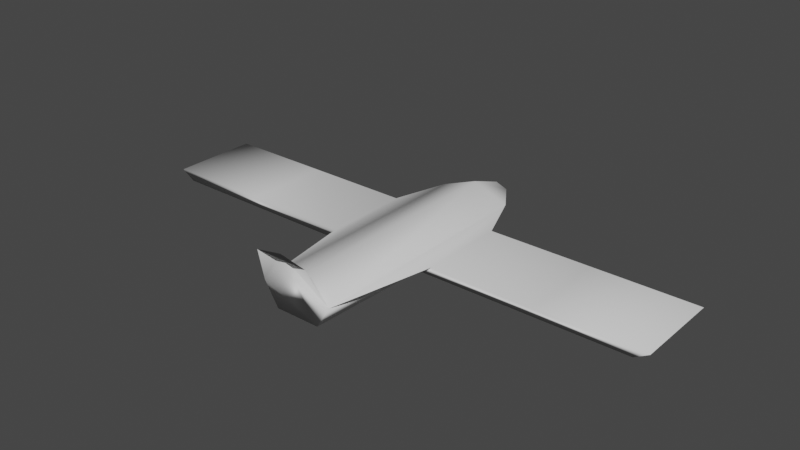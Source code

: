 # Source: Bird.blend  (saved by Blender 2.83.18; exported with 4.5.12 LTS)
import bpy
from mathutils import Matrix  # noqa: F401  (used for matrix-valued properties, if any)

bpy.ops.wm.read_factory_settings(use_empty=True)
scene = bpy.context.scene
scene.name = 'Scene'

# ---- collections
col_collection = bpy.data.collections.new('Collection'); scene.collection.children.link(col_collection)

# ---- world
world_world = bpy.data.worlds.new('World'); scene.world = world_world
world_world.use_nodes = True; world_world.node_tree.nodes.clear()
_N = world_world.node_tree.nodes; _L = world_world.node_tree.links
n0 = _N.new('ShaderNodeOutputWorld'); n0.name = 'World Output'; n0.location = (300, 300)
n1 = _N.new('ShaderNodeBackground'); n1.name = 'Background'; n1.location = (10, 300)
n1.inputs[0].default_value = (0.05088, 0.05088, 0.05088, 1.0)
_L.new(n1.outputs[0], n0.inputs[0])
n0.is_active_output = True
world_world.color = (0.05088, 0.05088, 0.05088)
world_world.use_sun_shadow = False
world_world.sun_shadow_jitter_overblur = 0.0

# ---- meshes
me_cylinder = bpy.data.meshes.new('Cylinder')
me_cylinder.from_pydata([(-1.624e-08, 0.3301, -1.298), (-9.94e-09, 2.456, 1.124), (0.3139, 0.102, -1.298), (0.6944, 2.209, 1.124), (0.194, -0.267, -1.298), (-1.106, -0.2618, 0.1254), (-0.194, -0.267, -1.298), (-1.106, -0.2618, -0.586), (-0.3139, 0.102, -1.298), (-0.6944, 2.209, 1.124), (0.0, 1.0, -1.0), (0.9511, 0.309, -1.0), (0.5878, -0.809, -1.0), (-0.5878, -0.809, -1.0), (-0.9511, 0.309, -1.0), (0.9511, 0.309, 1.0), (0.0, 1.0, 1.0), (0.5878, -0.809, 1.0), (-0.5878, -0.809, 1.0), (-0.9511, 0.309, 1.0), (-1.469, 0.1666, -0.586), (-1.469, 0.1666, 0.1254), (-6.574, -0.2443, -0.586), (-6.938, 0.1842, -0.586), (-6.938, 0.1842, 0.1254), (-6.574, -0.2443, 0.1254), (1.474, 0.2622, 0.1345), (1.474, 0.2622, -0.5857), (1.111, -0.1417, -0.5857), (1.111, -0.1417, 0.1345), (6.904, 0.2746, 0.1345), (6.904, 0.2746, -0.5857), (6.541, -0.1293, -0.5857), (6.541, -0.1293, 0.1345), (-4.203, 0.1754, -0.586), (-4.203, 0.1754, 0.1254), (-3.84, -0.2531, -0.586), (-3.84, -0.2531, 0.1254), (3.826, -0.1355, 0.1345), (4.189, 0.2684, 0.1345), (4.189, 0.2684, -0.5857), (3.826, -0.1355, -0.5857)], [], [(10, 16, 15, 11), (15, 17, 29, 26), (12, 17, 18, 13), (19, 14, 20, 21), (18, 19, 21, 5), (14, 19, 16, 10), (0, 2, 4, 6, 8), (2, 0, 10, 11), (4, 2, 11, 12), (6, 4, 12, 13), (8, 6, 13, 14), (0, 8, 14, 10), (3, 1, 9, 19, 18, 17, 15), (35, 34, 23, 24), (14, 13, 7, 20), (13, 18, 5, 7), (22, 25, 24, 23), (1, 3, 15, 16, 19, 9), (34, 36, 22, 23), (37, 35, 24, 25), (36, 37, 25, 22), (39, 38, 33, 30), (11, 15, 26, 27), (17, 12, 28, 29), (12, 11, 27, 28), (31, 30, 33, 32), (40, 39, 30, 31), (38, 41, 32, 33), (41, 40, 31, 32), (7, 5, 37, 36), (5, 21, 35, 37), (20, 7, 36, 34), (21, 20, 34, 35), (28, 27, 40, 41), (29, 28, 41, 38), (27, 26, 39, 40), (26, 29, 38, 39)])
me_cylinder.polygons.foreach_set('use_smooth', [True] * 37)
_uv = me_cylinder.uv_layers.new(name='UVMap')
_uv.uv.foreach_set('vector', [0.3595, 0.3322, 3.215e-08, 0.3322, 2.143e-08, 0.2446, 0.3595, 0.2446, 0.4783, 0.3242, 0.3911, 0.05584, 0.3911, 0.05584, 0.4783, 0.3242, 0.4047, 0.007642, 0.4047, 0.1642, 0.4, 0.1642, 0.4, 0.007642, 0.0, 0.3823, 0.3595, 0.3823, 0.2851, 0.416, 0.1572, 0.416, 0.1089, 0.05584, 0.02175, 0.3242, 0.02175, 0.3242, 0.1089, 0.05584, 0.3595, 0.3823, 0.0, 0.3823, 3.215e-08, 0.3322, 0.3595, 0.3322, 0.8711, 0.9933, 0.972, 0.92, 0.9335, 0.8013, 0.8087, 0.8013, 0.7702, 0.92, 0.972, 0.92, 0.8711, 0.9933, 0.8711, 0.9998, 0.9782, 0.922, 0.9335, 0.8013, 0.972, 0.92, 0.9782, 0.922, 0.9373, 0.796, 0.8087, 0.8013, 0.9335, 0.8013, 0.9373, 0.796, 0.8049, 0.796, 0.7702, 0.92, 0.8087, 0.8013, 0.8049, 0.796, 0.764, 0.922, 0.8711, 0.9933, 0.7702, 0.92, 0.764, 0.922, 0.8711, 0.9998, 0.08737, 0.8217, 0.1555, 0.8113, 0.2237, 0.8217, 0.2489, 0.902, 0.2132, 0.9492, 0.09783, 0.9492, 0.06218, 0.902, 0.1572, 0.8017, 0.2851, 0.8017, 0.2851, 1.0, 0.1572, 1.0, 0.5217, 0.3242, 0.6089, 0.05584, 0.6089, 0.05584, 0.5217, 0.3242, 0.4, 0.007642, 0.4, 0.1642, 0.4, 0.1642, 0.4, 0.007642, 0.1982, 0.7915, 0.1982, 0.9351, 0.08443, 0.9921, 0.08443, 0.7345, 0.1204, 0.8945, 0.1847, 0.9043, 0.2084, 0.9801, 0.1204, 0.9526, 0.03229, 0.9801, 0.05605, 0.9043, 0.09231, 0.9725, 0.1395, 0.8272, 0.1395, 0.8272, 0.09231, 0.9725, 0.2312, 0.9267, 0.1896, 0.9115, 0.1896, 0.797, 0.2312, 0.8123, 0.2252, 0.7239, 0.2252, 1.003, 0.1982, 0.9351, 0.1982, 0.7915, 0.1227, 0.954, 0.07683, 0.9718, 0.07683, 0.8389, 0.1227, 0.8211, 0.3595, 0.2446, 2.143e-08, 0.2446, 0.1556, 0.2054, 0.2851, 0.2054, 0.4047, 0.1642, 0.4047, 0.007642, 0.4047, 0.007642, 0.4047, 0.1642, 0.8911, 0.05584, 0.9783, 0.3242, 0.9783, 0.3242, 0.8911, 0.05584, 0.174, 0.8364, 0.174, 0.9995, 0.1088, 0.9995, 0.1088, 0.8364, 0.1663, 0.969, 0.09468, 0.969, 0.09468, 0.8603, 0.1663, 0.8603, 0.1352, 0.9712, 0.1352, 0.8726, 0.1352, 0.8726, 0.1352, 0.9712, 0.2171, 0.9718, 0.1713, 0.954, 0.1713, 0.8211, 0.2171, 0.8389, 0.4, 0.007642, 0.4, 0.1642, 0.4, 0.1642, 0.4, 0.007642, 0.583, 0.4512, 0.7015, 0.423, 0.7015, 0.2115, 0.7783, 0.2397, 0.8508, 0.0282, 0.9276, 0.0, 0.9276, 0.2115, 0.8508, 0.2397, 0.1572, 0.416, 0.2851, 0.416, 0.2851, 0.6142, 0.1572, 0.6142, 0.8911, 0.05584, 0.9783, 0.3242, 0.9783, 0.3242, 0.8911, 0.05584, 0.4047, 0.5117, 0.4047, 0.01172, 0.4047, 0.01172, 0.4047, 0.5117, 0.2851, 0.2054, 0.1556, 0.2054, 0.1556, 0.008956, 0.2851, 0.008956, 0.8508, 0.42, 0.7783, 0.4482, 0.7783, 0.2382, 0.8508, 0.21])
me_cylinder.use_remesh_fix_poles = True
me_cylinder.use_remesh_preserve_attributes = False
me_cylinder.use_mirror_vertex_groups = False
me_cylinder.update()
arm_armature = bpy.data.armatures.new('Armature')  # bones are not reproduced

# ---- objects
ob_cylinder = bpy.data.objects.new('Cylinder', me_cylinder)
ob_armature = bpy.data.objects.new('Armature', arm_armature)

# ---- transforms, parenting, visibility, modifiers, constraints
ob_cylinder.parent = ob_armature
ob_cylinder.location = (0.0, 0.0, 0.0)
ob_cylinder.rotation_euler = (1.571, -0.0, 0.0)
ob_cylinder.scale = (1.0, 0.5275, 3.189)
ob_cylinder.lineart.crease_threshold = 0.0
_vg = ob_cylinder.vertex_groups.new(name='Bone')
for _i, _w in zip([1, 3, 5, 7, 9, 15, 16, 17, 18, 19, 20, 21, 26, 27, 28, 29, 37, 38], [0.9681, 0.9676, 0.5915, 0.1216, 0.9696, 0.9532, 0.9831, 0.9897, 0.9917, 0.9604, 0.08506, 0.4215, 0.3597, 0.08537, 0.1067, 0.5455, 0.02279, 0.006241]): _vg.add([_i], _w, 'REPLACE')
_vg = ob_cylinder.vertex_groups.new(name='Bone.001')
for _i, _w in zip([0, 2, 4, 5, 6, 7, 8, 10, 11, 12, 13, 14, 20, 21, 26, 27, 28, 29, 36], [0.9959, 0.9885, 0.9903, 0.1927, 0.9934, 0.6257, 0.9903, 0.9847, 0.8518, 0.8991, 0.95, 0.8777, 0.3736, 0.1613, 0.1193, 0.2721, 0.2886, 0.1112, 0.008302]): _vg.add([_i], _w, 'REPLACE')
_vg = ob_cylinder.vertex_groups.new(name='Bone.002')
for _i, _w in zip([5, 7, 13, 14, 18, 19, 20, 21, 36], [0.1847, 0.2251, 0.02649, 0.1202, 0.004854, 0.05046, 0.4614, 0.3327, 0.04232]): _vg.add([_i], _w, 'REPLACE')
_vg = ob_cylinder.vertex_groups.new(name='Bone.003')
for _i, _w in zip([5, 20, 21, 22, 23, 24, 25, 34, 35, 36, 37], [0.006863, 0.07822, 0.08235, 0.9953, 0.9976, 1.001, 0.9933, 0.965, 0.9704, 0.9147, 0.9247]): _vg.add([_i], _w, 'REPLACE')
_vg = ob_cylinder.vertex_groups.new(name='Bone.004')
for _i, _w in zip([1, 3, 11, 12, 15, 17, 26, 27, 28, 29, 38, 41], [0.0009694, 0.01881, 0.1502, 0.1023, 0.07102, 0.004541, 0.4401, 0.5533, 0.5766, 0.3147, 0.0385, 0.04051]): _vg.add([_i], _w, 'REPLACE')
_vg = ob_cylinder.vertex_groups.new(name='Bone.005')
for _i, _w in zip([26, 27, 28, 29, 30, 31, 32, 33, 38, 39, 40, 41], [0.07963, 0.08817, 0.003152, 0.003763, 0.9985, 1.001, 0.9933, 0.9964, 0.9151, 0.9652, 0.9689, 0.9238]): _vg.add([_i], _w, 'REPLACE')
_m = ob_cylinder.modifiers.new('Armature', 'ARMATURE')
_m.object = ob_armature
ob_armature.location = (0.0, 0.0, 0.0)
ob_armature.lineart.crease_threshold = 0.0

# ---- collection membership
col_collection.objects.link(ob_cylinder)
col_collection.objects.link(ob_armature)

# ---- scene / render settings (as saved in the file)
scene.frame_start = 1; scene.frame_end = 250; scene.frame_set(1)
scene.render.engine = 'BLENDER_EEVEE_NEXT'
scene.cycles.use_denoising = False
scene.cycles.samples = 128
scene.cycles.sampling_pattern = 'TABULATED_SOBOL'
scene.cycles.use_adaptive_sampling = False
scene.cycles.use_light_tree = False
scene.view_settings.view_transform = 'Filmic'
bpy.context.view_layer.update()

# ---- added for rendering (the .blend has no active camera and no usable light): camera, sun
cam_auto = bpy.data.cameras.new('AutoCamera')
cam_auto.lens = 50.0
cam_auto.sensor_width = 36.0
cam_auto.clip_end = 1000.0
ob_auto_camera = bpy.data.objects.new('AutoCamera', cam_auto)
scene.collection.objects.link(ob_auto_camera)
ob_auto_camera.location = (14.7332, -17.4226, 12.2343)
ob_auto_camera.rotation_euler = (1.09748, -7.21219e-08, 0.694738)
scene.camera = ob_auto_camera
light_auto_sun = bpy.data.lights.new('AutoSun', 'SUN')
light_auto_sun.energy = 3.0
light_auto_sun.angle = 0.0523599
ob_auto_sun = bpy.data.objects.new('AutoSun', light_auto_sun)
scene.collection.objects.link(ob_auto_sun)
ob_auto_sun.rotation_euler = (0.872665, 0.174533, 0.523599)
bpy.context.view_layer.update()
